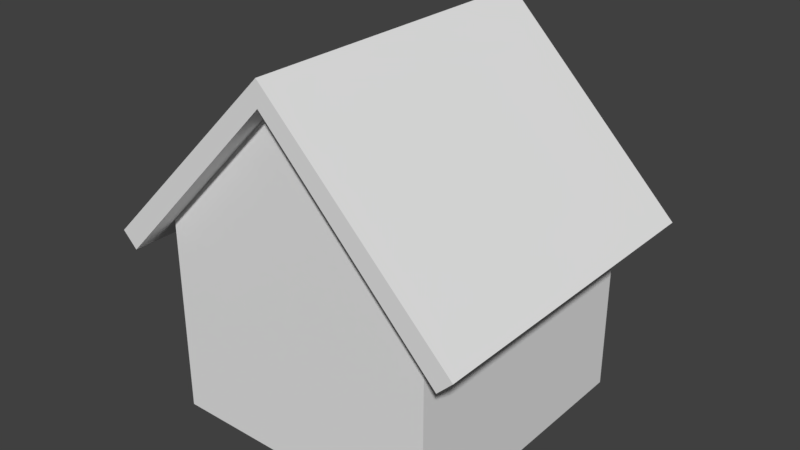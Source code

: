 # Source: house.blend  (saved by Blender 2.79.0; exported with 4.5.12 LTS)
import bpy
from mathutils import Matrix  # noqa: F401  (used for matrix-valued properties, if any)

bpy.ops.wm.read_factory_settings(use_empty=True)
scene = bpy.context.scene
scene.name = 'Scene'

# ---- collections
col_collection_1 = bpy.data.collections.new('Collection 1'); scene.collection.children.link(col_collection_1)

# ---- materials (node trees are filled in below, after node groups)
mat_house_mat = bpy.data.materials.new('House_mat')
mat_house_mat.alpha_threshold = 0.0
mat_house_mat.use_transparent_shadow = False
mat_house_mat.roughness = 0.5
mat_house_mat.line_color = (0.0, 0.0, 0.0, 1.0)

# ---- node groups
ng_auto_smooth = bpy.data.node_groups.new('Auto Smooth', 'GeometryNodeTree')
_s = ng_auto_smooth.interface.new_socket(name='Geometry', in_out='OUTPUT', socket_type='NodeSocketGeometry')
_s = ng_auto_smooth.interface.new_socket(name='Geometry', in_out='INPUT', socket_type='NodeSocketGeometry')
_s = ng_auto_smooth.interface.new_socket(name='Angle', in_out='INPUT', socket_type='NodeSocketFloat')
_s.subtype = 'ANGLE'
_s.min_value = 0.0
_s.max_value = 3.142
ng_auto_smooth.is_modifier = True
_N = ng_auto_smooth.nodes; _L = ng_auto_smooth.links
n0 = _N.new('NodeGroupOutput'); n0.name = 'Group Output'; n0.location = (480, -100)
n1 = _N.new('NodeGroupInput'); n1.name = 'Group Input'; n1.location = (-420, -300)
n2 = _N.new('NodeGroupInput'); n2.name = 'Group Input.001'; n2.location = (-60, -100)
n3 = _N.new('GeometryNodeSetShadeSmooth'); n3.name = 'Set Shade Smooth'; n3.location = (120, -100)
n3.domain = 'EDGE'
n4 = _N.new('GeometryNodeSetShadeSmooth'); n4.name = 'Set Shade Smooth.001'; n4.location = (300, -100)
n5 = _N.new('GeometryNodeInputMeshEdgeAngle'); n5.name = 'Edge Angle'; n5.location = (-420, -220)
n6 = _N.new('GeometryNodeInputEdgeSmooth'); n6.name = 'Is Edge Smooth'; n6.location = (-60, -160)
n7 = _N.new('GeometryNodeInputShadeSmooth'); n7.name = 'Is Face Smooth'; n7.location = (-240, -340)
n8 = _N.new('FunctionNodeBooleanMath'); n8.name = 'Boolean Math'; n8.location = (-60, -220)
n9 = _N.new('FunctionNodeCompare'); n9.name = 'Compare'; n9.location = (-240, -180)
n9.operation = 'LESS_EQUAL'
_L.new(n5.outputs[0], n9.inputs[0])
_L.new(n4.outputs[0], n0.inputs[0])
_L.new(n1.outputs[1], n9.inputs[1])
_L.new(n9.outputs[0], n8.inputs[0])
_L.new(n7.outputs[0], n8.inputs[1])
_L.new(n2.outputs[0], n3.inputs[0])
_L.new(n6.outputs[0], n3.inputs[1])
_L.new(n3.outputs[0], n4.inputs[0])
_L.new(n8.outputs[0], n3.inputs[2])
n0.is_active_output = True

# ---- material node trees

# ---- world
world_world = bpy.data.worlds.new('World'); scene.world = world_world
world_world.color = (0.05088, 0.05088, 0.05088)
world_world.use_sun_shadow = False
world_world.sun_shadow_jitter_overblur = 0.0
world_world.cycles.sampling_method = 'MANUAL'

# ---- meshes
me_cube_001 = bpy.data.meshes.new('Cube.001')
me_cube_001.from_pydata([(-1.216e-07, -0.7916, 1.12), (-4.053e-08, 0.7916, 1.12), (-0.8956, -0.7916, 0.2239), (-0.8956, 0.7916, 0.2239), (0.8956, 0.7916, 0.2239), (0.8956, -0.7916, 0.2239), (-1.216e-07, -0.7916, 1.004), (-4.053e-08, 0.7916, 1.004), (-0.8235, -0.7916, 0.1518), (-0.8235, 0.7916, 0.1518), (0.8235, 0.7916, 0.1518), (0.8235, -0.7916, 0.1518), (0.68, 0.68, -0.66), (0.68, -0.68, -0.66), (-0.68, -0.68, -0.66), (-0.68, 0.68, -0.66), (0.68, 0.68, 0.3058), (0.68, -0.68, 0.3058), (-0.68, -0.68, 0.3058), (-0.68, 0.68, 0.3058), (1.824e-07, 0.68, 1.004), (-3.445e-07, -0.68, 1.004)], [], [(2, 0, 1, 3), (4, 1, 0, 5), (8, 9, 7, 6), (10, 11, 6, 7), (0, 2, 8, 6), (3, 1, 7, 9), (1, 4, 10, 7), (5, 0, 6, 11), (2, 3, 9, 8), (4, 5, 11, 10), (12, 13, 14, 15), (18, 17, 21), (12, 16, 17, 13), (13, 17, 18, 14), (14, 18, 19, 15), (16, 12, 15, 19), (16, 19, 20)])
_uv = me_cube_001.uv_layers.new(name='UVMap')
_uv.uv.foreach_set('vector', [0.0002704, 0.0002704, 0.2442, 0.0002704, 0.2442, 0.3052, 0.0002704, 0.3052, 0.4881, 0.3052, 0.2442, 0.3052, 0.2442, 0.0002704, 0.4881, 0.0002704, 0.0002703, 0.3052, 0.0002704, 0.0002704, 0.2442, 0.0002704, 0.2442, 0.3052, 0.4881, 0.0002704, 0.4881, 0.3052, 0.2442, 0.3052, 0.2442, 0.0002704, 0.7858, 0.9731, 0.6133, 0.8006, 0.6272, 0.7868, 0.7858, 0.9509, 0.9618, 0.749, 0.7893, 0.9215, 0.7893, 0.8993, 0.9479, 0.7351, 0.7893, 0.9215, 0.6168, 0.749, 0.6307, 0.7351, 0.7893, 0.8993, 0.9583, 0.8006, 0.7858, 0.9731, 0.7858, 0.9509, 0.9444, 0.7868, 0.4887, 0.2627, 0.7936, 0.2627, 0.7936, 0.2824, 0.4887, 0.2824, 0.7936, 0.3026, 0.4887, 0.3026, 0.4887, 0.2829, 0.7936, 0.2829, 0.5651, 0.9975, 0.3031, 0.9975, 0.3031, 0.8147, 0.5651, 0.8147, 0.6372, 0.6465, 0.9463, 0.6465, 0.7917, 0.8053, 0.2622, 0.7628, 0.2622, 0.9488, 0.0002704, 0.9488, 0.0002705, 0.7628, 0.9463, 0.4269, 0.9463, 0.6465, 0.6372, 0.6465, 0.6372, 0.4269, 0.3057, 0.9997, 0.3057, 0.8137, 0.5677, 0.8137, 0.5677, 0.9997, 0.3274, 0.6465, 0.3274, 0.4269, 0.6365, 0.4269, 0.6365, 0.6465, 0.3274, 0.6465, 0.6365, 0.6465, 0.4819, 0.8053])
me_cube_001.materials.append(mat_house_mat)
me_cube_001.use_remesh_preserve_volume = False
me_cube_001.use_remesh_preserve_attributes = False
me_cube_001.use_mirror_vertex_groups = False
me_cube_001.update()

# ---- objects
ob_house = bpy.data.objects.new('House', me_cube_001)

# ---- transforms, parenting, visibility, modifiers, constraints
ob_house.location = (0.0, 0.0, 0.66)
ob_house.lock_rotations_4d = False
ob_house.empty_display_type = 'ARROWS'
ob_house.lineart.crease_threshold = 0.0
_m = ob_house.modifiers.new('Auto Smooth', 'NODES')
_m.node_group = ng_auto_smooth
_gi = [s.identifier for s in ng_auto_smooth.interface.items_tree if s.item_type == 'SOCKET' and s.in_out == 'INPUT']
_m[_gi[1]] = 0.5236  # Angle

# ---- collection membership
col_collection_1.objects.link(ob_house)

# ---- scene / render settings (as saved in the file)
scene.frame_start = 1; scene.frame_end = 250; scene.frame_set(1)
scene.render.engine = 'BLENDER_EEVEE_NEXT'
scene.render.resolution_percentage = 50
scene.render.fps = 30
scene.render.fps_base = 1.001
scene.render.dither_intensity = 0.0
scene.cycles.use_denoising = False
scene.cycles.samples = 128
scene.cycles.sampling_pattern = 'TABULATED_SOBOL'
scene.cycles.use_adaptive_sampling = False
scene.cycles.use_light_tree = False
scene.cycles.blur_glossy = 0.0
scene.cycles.sample_clamp_indirect = 0.0
scene.view_settings.view_transform = 'Standard'
bpy.context.view_layer.update()

# ---- added for rendering (the .blend has no active camera and no usable light): camera, sun
cam_auto = bpy.data.cameras.new('AutoCamera')
cam_auto.lens = 50.0
cam_auto.sensor_width = 36.0
cam_auto.clip_end = 1000.0
ob_auto_camera = bpy.data.objects.new('AutoCamera', cam_auto)
scene.collection.objects.link(ob_auto_camera)
ob_auto_camera.location = (2.75739, -3.30886, 3.09565)
ob_auto_camera.rotation_euler = (1.09748, -7.21219e-08, 0.694738)
scene.camera = ob_auto_camera
light_auto_sun = bpy.data.lights.new('AutoSun', 'SUN')
light_auto_sun.energy = 3.0
light_auto_sun.angle = 0.0523599
ob_auto_sun = bpy.data.objects.new('AutoSun', light_auto_sun)
scene.collection.objects.link(ob_auto_sun)
ob_auto_sun.rotation_euler = (0.872665, 0.174533, 0.523599)
bpy.context.view_layer.update()
